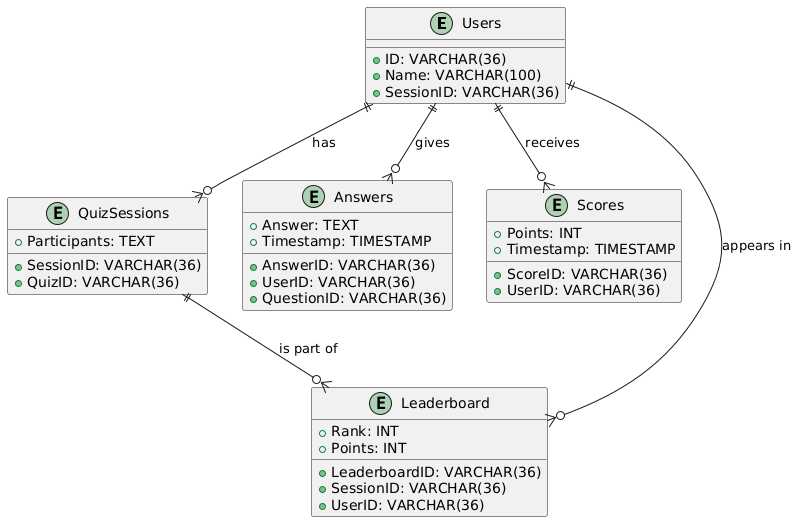

The diagram above was rendered by PlantUML. Its source (embedded in the PNG):
@startuml
entity Users {
    + ID: VARCHAR(36)
    + Name: VARCHAR(100)
    + SessionID: VARCHAR(36)
}

entity QuizSessions {
    + SessionID: VARCHAR(36)
    + QuizID: VARCHAR(36)
    + Participants: TEXT
}

entity Answers {
    + AnswerID: VARCHAR(36)
    + UserID: VARCHAR(36)
    + QuestionID: VARCHAR(36)
    + Answer: TEXT
    + Timestamp: TIMESTAMP
}

entity Scores {
    + ScoreID: VARCHAR(36)
    + UserID: VARCHAR(36)
    + Points: INT
    + Timestamp: TIMESTAMP
}

entity Leaderboard {
    + LeaderboardID: VARCHAR(36)
    + SessionID: VARCHAR(36)
    + UserID: VARCHAR(36)
    + Rank: INT
    + Points: INT
}

Users ||--o{ QuizSessions : "has"
Users ||--o{ Answers : "gives"
Users ||--o{ Scores : "receives"
Users ||--o{ Leaderboard : "appears in"
QuizSessions ||--o{ Leaderboard : "is part of"
@enduml